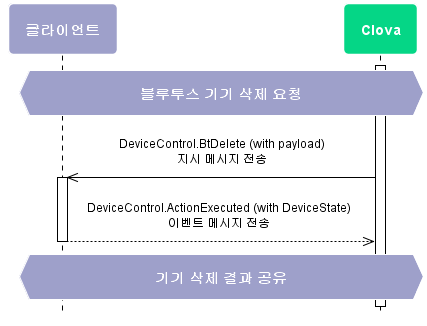

The diagram above was rendered by PlantUML. Its source (embedded in the PNG):
@startuml
scale max 880 width
skinparam sequenceMessageAlign center
skinparam shadowing false
skinparam roundcorner 10
skinparam padding 10
skinparam defaultFontSize 12
skinparam defaultFontName "Malgun Gothic", sans-serif

skinparam note {
  BackgroundColor #9EA0CA
  BorderColor #ffffff
  FontColor #ffffff
  FontSize 14
  FontStyle bold
}

skinparam sequence {
  ArrowColor #000000
  ActorBorderColor #000000
  ActorFontStyle Bolder


  LifeLineBorderColor #000000
  LifeLineBackgroundColor transparent
  ParticipantBorderColor transparent
  ParticipantFontSize 14
  ParticipantFontColor #ffffff
  ParticipantFontStyle bold

  BoxBorderColor #000000
  BoxFontColor #ffffff
    BoxFontSize 14
    BoxFontStyle bold
}
hide footbox

skinparam activity {
  BackgroundColor #9EA0CA
  BarColor #ffffff
  BorderColor #ffffff
  DiamondBackgroundColor #05D686
  DiamondBorderColor #ffffff
  DiamondFontColor #ffffff
  DiamondFontSize 14
  DiamondFontStyle bold
  FontColor #ffffff 
  FontSize 14
  FontStyle bold
}

participant 클라이언트 as client #9EA0CA
participant "Clova" as clova #05D686

hnote over client, clova : 블루투스 기기 삭제 요청
activate clova
  clova ->> client : DeviceControl.BtDelete (with payload)\n지시 메시지 전송
  activate client
  client -->> clova : DeviceControl.ActionExecuted (with DeviceState)\n이벤트 메시지 전송
  deactivate client
hnote over client, clova : 기기 삭제 결과 공유

@enduml